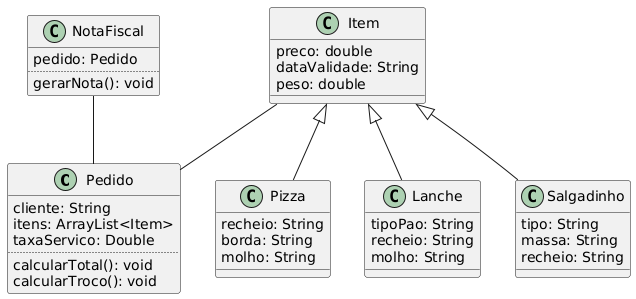

The diagram above was rendered by PlantUML. Its source (embedded in the PNG):
@startuml
class Pedido {
  cliente: String
  itens: ArrayList<Item>
  taxaServico: Double
  ..
  calcularTotal(): void
  calcularTroco(): void
}

class Item {
  preco: double
  dataValidade: String
  peso: double
}

class Pizza {
    recheio: String
    borda: String
    molho: String
}

class Lanche{
    tipoPao: String
    recheio: String
    molho: String
}

class Salgadinho {
    tipo: String
    massa: String
    recheio: String
}

class NotaFiscal {
    pedido: Pedido
    ..
    gerarNota(): void
}

Item <|-- Pizza
Item <|-- Lanche
Item <|-- Salgadinho

Item -- Pedido
NotaFiscal -- Pedido
@enduml